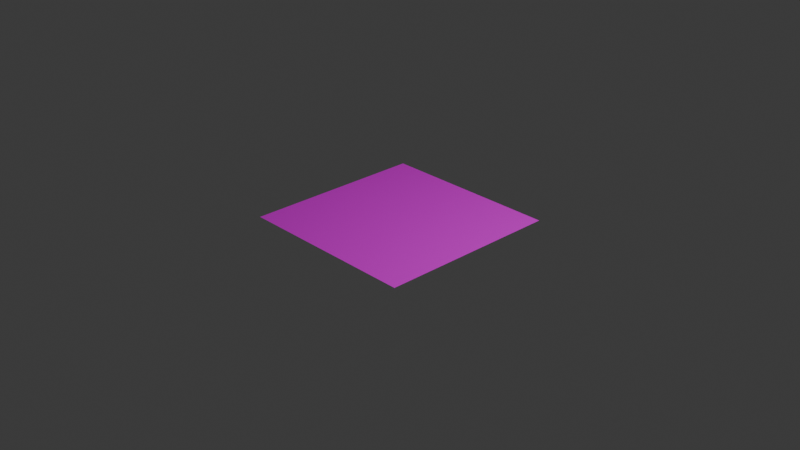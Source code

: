 # Source: llamborda.blend  (saved by Blender 5.0.119; exported with 4.5.12 LTS)
import bpy
from mathutils import Matrix  # noqa: F401  (used for matrix-valued properties, if any)

bpy.ops.wm.read_factory_settings(use_empty=True)
scene = bpy.context.scene
scene.name = 'Scene'

# ---- collections
col_collection = bpy.data.collections.new('Collection'); scene.collection.children.link(col_collection)

# ---- images (referenced by path relative to the original .blend; pixels are not part of the script)
import os
ASSET_DIR = os.environ.get("B2B_ASSET_DIR", "")  # directory of the original .blend (textures are referenced by path, not embedded)
HERE = os.path.dirname(os.path.abspath(__file__))  # packed textures are extracted next to this script under _unpacked/

def load_image(name, relpath, width, height, colorspace="sRGB"):
    """Load a texture the original file referenced (path relative to the .blend, or extracted next to this script)."""
    p = next((c for c in (os.path.join(HERE, relpath), os.path.join(ASSET_DIR, relpath)) if relpath and os.path.exists(c)), "")
    if p:
        img = bpy.data.images.load(p, check_existing=True)
        img.name = name
    else:  # same state as the original file: an image datablock whose file is absent (Cycles renders it pink)
        img = bpy.data.images.new(name, width, height)
        img.source = "FILE"
        img.filepath = "//" + (relpath or name)
    img.colorspace_settings.name = colorspace
    return img
img_llamborda_jpg = load_image('llamborda.jpg', 'llamborda.jpg', 1024, 1024, 'sRGB')

# ---- materials (node trees are filled in below, after node groups)
mat_llamborda = bpy.data.materials.new('llamborda')

# ---- material node trees
mat_llamborda.use_nodes = True; mat_llamborda.node_tree.nodes.clear()
_N = mat_llamborda.node_tree.nodes; _L = mat_llamborda.node_tree.links
n0 = _N.new('ShaderNodeBsdfPrincipled'); n0.name = 'Principled BSDF'; n0.location = (-200, 100)
n1 = _N.new('ShaderNodeOutputMaterial'); n1.name = 'Material Output'; n1.location = (200, 100)
n2 = _N.new('ShaderNodeTexImage'); n2.name = 'Image Texture'; n2.location = (-531, 95)
n2.image = img_llamborda_jpg
_L.new(n0.outputs[0], n1.inputs[0])
_L.new(n2.outputs[0], n0.inputs[0])
n1.is_active_output = True

# ---- world
world_world = bpy.data.worlds.new('World'); scene.world = world_world
world_world.use_nodes = True; world_world.node_tree.nodes.clear()
_N = world_world.node_tree.nodes; _L = world_world.node_tree.links
n0 = _N.new('ShaderNodeOutputWorld'); n0.name = 'World Output'; n0.location = (200, 100)
n1 = _N.new('ShaderNodeBackground'); n1.name = 'Background'; n1.location = (-200, 100)
n1.inputs[0].default_value = (0.05088, 0.05088, 0.05088, 1.0)
_L.new(n1.outputs[0], n0.inputs[0])
n0.is_active_output = True
world_world.color = (0.05088, 0.05088, 0.05088)
world_world.sun_shadow_jitter_overblur = 0.0

# ---- cameras
cam_camera = bpy.data.cameras.new('Camera')
cam_camera.clip_end = 100.0
cam_camera.ortho_scale = 7.314

# ---- lights
light_light = bpy.data.lights.new('Light', 'POINT')
light_light.energy = 1000.0
light_light.shadow_soft_size = 0.1

# ---- meshes
me_plane = bpy.data.meshes.new('Plane')
me_plane.from_pydata([(-1.0, -1.0, 0.0), (1.0, -1.0, 0.0), (-1.0, 1.0, 0.0), (1.0, 1.0, 0.0)], [], [(0, 1, 3, 2)])
_uv = me_plane.uv_layers.new(name='UVMap')
_uv.uv.foreach_set('vector', [0.0, 0.0, 1.0, 0.0, 1.0, 1.0, 0.0, 1.0])
me_plane.materials.append(mat_llamborda)
me_plane.update()

# ---- objects
ob_light = bpy.data.objects.new('Light', light_light)
ob_camera = bpy.data.objects.new('Camera', cam_camera)
ob_plane = bpy.data.objects.new('Plane', me_plane)

# ---- transforms, parenting, visibility, modifiers, constraints
ob_light.location = (4.076, 1.005, 5.904)
ob_light.rotation_euler = (0.6503, 0.05522, 1.866)
ob_light.lock_rotations_4d = False
ob_light.empty_display_type = 'ARROWS'
ob_light.color = (0.0, 0.0, 0.0, 0.0)
ob_light.lineart.crease_threshold = 0.0
ob_camera.location = (7.359, -6.926, 4.958)
ob_camera.rotation_euler = (1.109, 0.0, 0.8149)
ob_camera.lock_rotations_4d = False
ob_camera.empty_display_type = 'ARROWS'
ob_camera.color = (0.0, 0.0, 0.0, 0.0)
ob_camera.display_type = 'WIRE'
ob_camera.lineart.crease_threshold = 0.0
ob_plane.location = (0.0, 0.0, 0.0)

# ---- collection membership
col_collection.objects.link(ob_light)
col_collection.objects.link(ob_camera)
col_collection.objects.link(ob_plane)

# ---- scene / render settings (as saved in the file)
scene.camera = ob_camera
scene.frame_start = 1; scene.frame_end = 250; scene.frame_set(1)
scene.render.engine = 'BLENDER_EEVEE_NEXT'
scene.render.bake_bias = 0.0
scene.render.bake_samples = 0
scene.cycles.sampling_pattern = 'TABULATED_SOBOL'
scene.eevee.use_volume_custom_range = False
bpy.context.view_layer.update()
